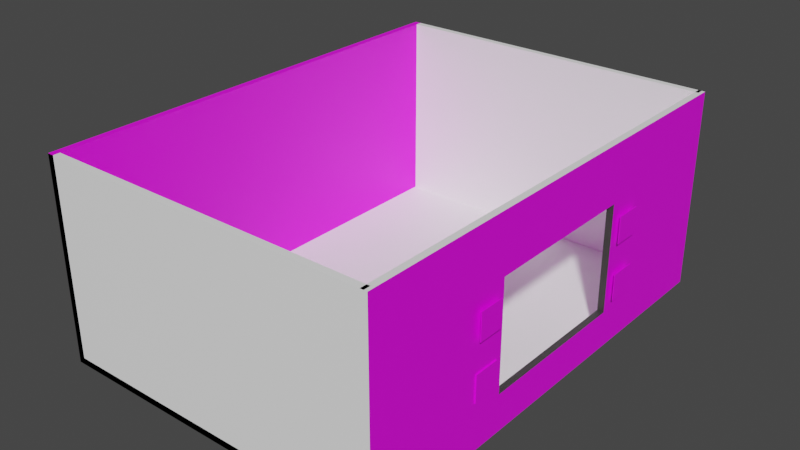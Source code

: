 # Source: model.blend  (saved by Blender 3.6.11; exported with 4.5.12 LTS)
import bpy
from mathutils import Matrix  # noqa: F401  (used for matrix-valued properties, if any)

bpy.ops.wm.read_factory_settings(use_empty=True)
scene = bpy.context.scene
scene.name = 'Scene'

# ---- collections
col_wall = bpy.data.collections.new('Wall'); scene.collection.children.link(col_wall)
col_arucos = bpy.data.collections.new('ArUcos'); col_wall.children.link(col_arucos)
col_front_wall = bpy.data.collections.new('Front Wall'); col_wall.children.link(col_front_wall)

# ---- images (referenced by path relative to the original .blend; pixels are not part of the script)
import os
ASSET_DIR = os.environ.get("B2B_ASSET_DIR", "")  # directory of the original .blend (textures are referenced by path, not embedded)
HERE = os.path.dirname(os.path.abspath(__file__))  # packed textures are extracted next to this script under _unpacked/

def load_image(name, relpath, width, height, colorspace="sRGB"):
    """Load a texture the original file referenced (path relative to the .blend, or extracted next to this script)."""
    p = next((c for c in (os.path.join(HERE, relpath), os.path.join(ASSET_DIR, relpath)) if relpath and os.path.exists(c)), "")
    if p:
        img = bpy.data.images.load(p, check_existing=True)
        img.name = name
    else:  # same state as the original file: an image datablock whose file is absent (Cycles renders it pink)
        img = bpy.data.images.new(name, width, height)
        img.source = "FILE"
        img.filepath = "//" + (relpath or name)
    img.colorspace_settings.name = colorspace
    return img
img_texture2_png = load_image('texture2.png', 'texture2.png', 1024, 1024, 'sRGB')
img_office_wall_art_frame_variation_jpg = load_image('office-wall-art-frame-variation.jpg', 'office-wall-art-frame-variation.jpg', 1024, 1024, 'sRGB')
img_actual_jpg = load_image('actual.jpg', 'actual.jpg', 1024, 1024, 'sRGB')
img_4x4_97_png = load_image('4x4_97.png', '4x4_97.png', 1024, 1024, 'sRGB')
img_4x4_96_png = load_image('4x4_96.png', '4x4_96.png', 1024, 1024, 'sRGB')
img_4x4_99_png = load_image('4x4_99.png', '4x4_99.png', 1024, 1024, 'sRGB')
img_4x4_98_png = load_image('4x4_98.png', '4x4_98.png', 1024, 1024, 'sRGB')
img_10_23_jpg = load_image('10-23.jpg', '10-23.jpg', 1024, 1024, 'sRGB')
img_colorful_brick_wall_background_surface_60421809_webp = load_image('colorful-brick-wall-background-surface-60421809.webp', 'colorful-brick-wall-background-surface-60421809.webp', 1024, 1024, 'sRGB')

# ---- materials (node trees are filled in below, after node groups)
mat_material = bpy.data.materials.new('Material')
mat_material.use_transparent_shadow = False
mat_material_001 = bpy.data.materials.new('Material.001')
mat_material_001.use_transparent_shadow = False
mat_material_002 = bpy.data.materials.new('Material.002')
mat_material_002.use_transparent_shadow = False
mat_material_005 = bpy.data.materials.new('Material.005')
mat_material_005.use_transparent_shadow = False
mat_material_014 = bpy.data.materials.new('Material.014')
mat_material_014.use_transparent_shadow = False
mat_material_004 = bpy.data.materials.new('Material.004')
mat_material_004.use_transparent_shadow = False
mat_material_003 = bpy.data.materials.new('Material.003')
mat_material_003.use_transparent_shadow = False
mat_cube001 = bpy.data.materials.new('Cube001')
mat_cube001.use_transparent_shadow = False
mat_cube001_001 = bpy.data.materials.new('Cube001.001')
mat_cube001_001.use_transparent_shadow = False
mat_cube001_003 = bpy.data.materials.new('Cube001.003')
mat_cube001_003.use_transparent_shadow = False
mat_cube001_004 = bpy.data.materials.new('Cube001.004')
mat_cube001_004.use_transparent_shadow = False
mat_material_012 = bpy.data.materials.new('Material.012')
mat_material_012.use_transparent_shadow = False
mat_material_013 = bpy.data.materials.new('Material.013')
mat_material_013.use_transparent_shadow = False
mat_material_015 = bpy.data.materials.new('Material.015')
mat_material_015.use_transparent_shadow = False
mat_material_006 = bpy.data.materials.new('Material.006')
mat_material_006.use_transparent_shadow = False
mat_material_007 = bpy.data.materials.new('Material.007')
mat_material_007.use_transparent_shadow = False
mat_material_010 = bpy.data.materials.new('Material.010')
mat_material_010.use_transparent_shadow = False
mat_material_011 = bpy.data.materials.new('Material.011')
mat_material_011.use_transparent_shadow = False
mat_material_008 = bpy.data.materials.new('Material.008')
mat_material_008.use_transparent_shadow = False
mat_material_009 = bpy.data.materials.new('Material.009')
mat_material_009.use_transparent_shadow = False
mat_material_016 = bpy.data.materials.new('Material.016')
mat_material_016.use_transparent_shadow = False

# ---- material node trees
mat_material.use_nodes = True; mat_material.node_tree.nodes.clear()
_N = mat_material.node_tree.nodes; _L = mat_material.node_tree.links
n0 = _N.new('ShaderNodeBsdfPrincipled'); n0.name = 'Principled BSDF'; n0.location = (10, 300)
n0.distribution = 'GGX'
n0.subsurface_method = 'RANDOM_WALK_SKIN'
n0.inputs[3].default_value = 1.45
n0.inputs[27].default_value = (0.0, 0.0, 0.0, 1.0)
n0.inputs[28].default_value = 1.0
n1 = _N.new('ShaderNodeOutputMaterial'); n1.name = 'Material Output'; n1.location = (300, 300)
n2 = _N.new('ShaderNodeTexImage'); n2.name = 'Image Texture'; n2.location = (-280, 280)
n2.image = img_texture2_png
_L.new(n0.outputs[0], n1.inputs[0])
_L.new(n2.outputs[0], n0.inputs[0])
n1.is_active_output = True
mat_material_001.use_nodes = True; mat_material_001.node_tree.nodes.clear()
_N = mat_material_001.node_tree.nodes; _L = mat_material_001.node_tree.links
n0 = _N.new('ShaderNodeBsdfPrincipled'); n0.name = 'Principled BSDF'; n0.location = (10, 300)
n0.distribution = 'GGX'
n0.subsurface_method = 'RANDOM_WALK_SKIN'
n0.inputs[3].default_value = 1.45
n0.inputs[27].default_value = (0.0, 0.0, 0.0, 1.0)
n0.inputs[28].default_value = 1.0
n1 = _N.new('ShaderNodeOutputMaterial'); n1.name = 'Material Output'; n1.location = (300, 300)
_L.new(n0.outputs[0], n1.inputs[0])
n1.is_active_output = True
mat_material_002.use_nodes = True; mat_material_002.node_tree.nodes.clear()
_N = mat_material_002.node_tree.nodes; _L = mat_material_002.node_tree.links
n0 = _N.new('ShaderNodeBsdfPrincipled'); n0.name = 'Principled BSDF'; n0.location = (10, 300)
n0.distribution = 'GGX'
n0.subsurface_method = 'RANDOM_WALK_SKIN'
n0.inputs[3].default_value = 1.45
n0.inputs[27].default_value = (0.0, 0.0, 0.0, 1.0)
n0.inputs[28].default_value = 1.0
n1 = _N.new('ShaderNodeOutputMaterial'); n1.name = 'Material Output'; n1.location = (300, 300)
n2 = _N.new('ShaderNodeTexImage'); n2.name = 'Image Texture'; n2.location = (-280, 280)
n2.image = img_office_wall_art_frame_variation_jpg
_L.new(n0.outputs[0], n1.inputs[0])
_L.new(n2.outputs[0], n0.inputs[0])
n1.is_active_output = True
mat_material_005.use_nodes = True; mat_material_005.node_tree.nodes.clear()
_N = mat_material_005.node_tree.nodes; _L = mat_material_005.node_tree.links
n0 = _N.new('ShaderNodeBsdfPrincipled'); n0.name = 'Principled BSDF'; n0.location = (10, 300)
n0.distribution = 'GGX'
n0.subsurface_method = 'RANDOM_WALK_SKIN'
n0.inputs[3].default_value = 1.45
n0.inputs[27].default_value = (0.0, 0.0, 0.0, 1.0)
n0.inputs[28].default_value = 1.0
n1 = _N.new('ShaderNodeOutputMaterial'); n1.name = 'Material Output'; n1.location = (300, 300)
n2 = _N.new('ShaderNodeTexImage'); n2.name = 'Image Texture'; n2.location = (-280, 280)
n2.image = img_actual_jpg
_L.new(n0.outputs[0], n1.inputs[0])
_L.new(n2.outputs[0], n0.inputs[0])
n1.is_active_output = True
mat_material_014.use_nodes = True; mat_material_014.node_tree.nodes.clear()
_N = mat_material_014.node_tree.nodes; _L = mat_material_014.node_tree.links
n0 = _N.new('ShaderNodeBsdfPrincipled'); n0.name = 'Principled BSDF'; n0.location = (10, 300)
n0.distribution = 'GGX'
n0.subsurface_method = 'RANDOM_WALK_SKIN'
n0.inputs[0].default_value = (1.0, 1.0, 1.0, 1.0)
n0.inputs[3].default_value = 1.45
n0.inputs[27].default_value = (0.0, 0.0, 0.0, 1.0)
n0.inputs[28].default_value = 1.0
n1 = _N.new('ShaderNodeOutputMaterial'); n1.name = 'Material Output'; n1.location = (300, 300)
_L.new(n0.outputs[0], n1.inputs[0])
n1.is_active_output = True
mat_material_004.use_nodes = True; mat_material_004.node_tree.nodes.clear()
_N = mat_material_004.node_tree.nodes; _L = mat_material_004.node_tree.links
n0 = _N.new('ShaderNodeBsdfPrincipled'); n0.name = 'Principled BSDF'; n0.location = (10, 300)
n0.distribution = 'GGX'
n0.subsurface_method = 'RANDOM_WALK_SKIN'
n0.inputs[0].default_value = (1.0, 1.0, 1.0, 1.0)
n0.inputs[3].default_value = 1.45
n0.inputs[27].default_value = (0.0, 0.0, 0.0, 1.0)
n0.inputs[28].default_value = 1.0
n1 = _N.new('ShaderNodeOutputMaterial'); n1.name = 'Material Output'; n1.location = (300, 300)
_L.new(n0.outputs[0], n1.inputs[0])
n1.is_active_output = True
mat_material_003.use_nodes = True; mat_material_003.node_tree.nodes.clear()
_N = mat_material_003.node_tree.nodes; _L = mat_material_003.node_tree.links
n0 = _N.new('ShaderNodeBsdfPrincipled'); n0.name = 'Principled BSDF'; n0.location = (10, 300)
n0.distribution = 'GGX'
n0.subsurface_method = 'RANDOM_WALK_SKIN'
n0.inputs[0].default_value = (1.0, 1.0, 1.0, 1.0)
n0.inputs[3].default_value = 1.45
n0.inputs[27].default_value = (0.0, 0.0, 0.0, 1.0)
n0.inputs[28].default_value = 1.0
n1 = _N.new('ShaderNodeOutputMaterial'); n1.name = 'Material Output'; n1.location = (300, 300)
_L.new(n0.outputs[0], n1.inputs[0])
n1.is_active_output = True
mat_cube001.use_nodes = True; mat_cube001.node_tree.nodes.clear()
_N = mat_cube001.node_tree.nodes; _L = mat_cube001.node_tree.links
n0 = _N.new('ShaderNodeBsdfPrincipled'); n0.name = 'Principled BSDF'; n0.location = (10, 300)
n0.distribution = 'GGX'
n0.subsurface_method = 'RANDOM_WALK_SKIN'
n0.inputs[3].default_value = 1.45
n0.inputs[27].default_value = (0.0, 0.0, 0.0, 1.0)
n0.inputs[28].default_value = 1.0
n1 = _N.new('ShaderNodeOutputMaterial'); n1.name = 'Material Output'; n1.location = (300, 300)
n2 = _N.new('ShaderNodeTexImage'); n2.name = 'Image Texture'; n2.location = (-280, 280)
n2.image = img_4x4_97_png
n2.interpolation = 'Closest'
_L.new(n0.outputs[0], n1.inputs[0])
_L.new(n2.outputs[0], n0.inputs[0])
n1.is_active_output = True
mat_cube001_001.use_nodes = True; mat_cube001_001.node_tree.nodes.clear()
_N = mat_cube001_001.node_tree.nodes; _L = mat_cube001_001.node_tree.links
n0 = _N.new('ShaderNodeBsdfPrincipled'); n0.name = 'Principled BSDF'; n0.location = (10, 300)
n0.distribution = 'GGX'
n0.subsurface_method = 'RANDOM_WALK_SKIN'
n0.inputs[3].default_value = 1.45
n0.inputs[27].default_value = (0.0, 0.0, 0.0, 1.0)
n0.inputs[28].default_value = 1.0
n1 = _N.new('ShaderNodeOutputMaterial'); n1.name = 'Material Output'; n1.location = (300, 300)
n2 = _N.new('ShaderNodeTexImage'); n2.name = 'Image Texture'; n2.location = (-280, 280)
n2.image = img_4x4_96_png
n2.interpolation = 'Closest'
_L.new(n0.outputs[0], n1.inputs[0])
_L.new(n2.outputs[0], n0.inputs[0])
n1.is_active_output = True
mat_cube001_003.use_nodes = True; mat_cube001_003.node_tree.nodes.clear()
_N = mat_cube001_003.node_tree.nodes; _L = mat_cube001_003.node_tree.links
n0 = _N.new('ShaderNodeBsdfPrincipled'); n0.name = 'Principled BSDF'; n0.location = (10, 300)
n0.distribution = 'GGX'
n0.subsurface_method = 'RANDOM_WALK_SKIN'
n0.inputs[3].default_value = 1.45
n0.inputs[27].default_value = (0.0, 0.0, 0.0, 1.0)
n0.inputs[28].default_value = 1.0
n1 = _N.new('ShaderNodeOutputMaterial'); n1.name = 'Material Output'; n1.location = (300, 300)
n2 = _N.new('ShaderNodeTexImage'); n2.name = 'Image Texture'; n2.location = (-280, 280)
n2.image = img_4x4_99_png
n2.interpolation = 'Closest'
_L.new(n0.outputs[0], n1.inputs[0])
_L.new(n2.outputs[0], n0.inputs[0])
n1.is_active_output = True
mat_cube001_004.use_nodes = True; mat_cube001_004.node_tree.nodes.clear()
_N = mat_cube001_004.node_tree.nodes; _L = mat_cube001_004.node_tree.links
n0 = _N.new('ShaderNodeBsdfPrincipled'); n0.name = 'Principled BSDF'; n0.location = (10, 300)
n0.distribution = 'GGX'
n0.subsurface_method = 'RANDOM_WALK_SKIN'
n0.inputs[3].default_value = 1.45
n0.inputs[27].default_value = (0.0, 0.0, 0.0, 1.0)
n0.inputs[28].default_value = 1.0
n1 = _N.new('ShaderNodeOutputMaterial'); n1.name = 'Material Output'; n1.location = (300, 300)
n2 = _N.new('ShaderNodeTexImage'); n2.name = 'Image Texture'; n2.location = (-280, 280)
n2.image = img_4x4_98_png
n2.interpolation = 'Closest'
_L.new(n0.outputs[0], n1.inputs[0])
_L.new(n2.outputs[0], n0.inputs[0])
n1.is_active_output = True
mat_material_012.use_nodes = True; mat_material_012.node_tree.nodes.clear()
_N = mat_material_012.node_tree.nodes; _L = mat_material_012.node_tree.links
n0 = _N.new('ShaderNodeBsdfPrincipled'); n0.name = 'Principled BSDF'; n0.location = (10, 300)
n0.distribution = 'GGX'
n0.subsurface_method = 'RANDOM_WALK_SKIN'
n0.inputs[0].default_value = (1.0, 1.0, 1.0, 1.0)
n0.inputs[3].default_value = 1.45
n0.inputs[27].default_value = (0.0, 0.0, 0.0, 1.0)
n0.inputs[28].default_value = 1.0
n1 = _N.new('ShaderNodeOutputMaterial'); n1.name = 'Material Output'; n1.location = (300, 300)
_L.new(n0.outputs[0], n1.inputs[0])
n1.is_active_output = True
mat_material_013.use_nodes = True; mat_material_013.node_tree.nodes.clear()
_N = mat_material_013.node_tree.nodes; _L = mat_material_013.node_tree.links
n0 = _N.new('ShaderNodeBsdfPrincipled'); n0.name = 'Principled BSDF'; n0.location = (10, 300)
n0.distribution = 'GGX'
n0.subsurface_method = 'RANDOM_WALK_SKIN'
n0.inputs[0].default_value = (0.04667, 0.04519, 0.04092, 1.0)
n0.inputs[3].default_value = 1.45
n0.inputs[27].default_value = (0.0, 0.0, 0.0, 1.0)
n0.inputs[28].default_value = 1.0
n1 = _N.new('ShaderNodeOutputMaterial'); n1.name = 'Material Output'; n1.location = (300, 300)
_L.new(n0.outputs[0], n1.inputs[0])
n1.is_active_output = True
mat_material_015.use_nodes = True; mat_material_015.node_tree.nodes.clear()
_N = mat_material_015.node_tree.nodes; _L = mat_material_015.node_tree.links
n0 = _N.new('ShaderNodeBsdfPrincipled'); n0.name = 'Principled BSDF'; n0.location = (10, 300)
n0.distribution = 'GGX'
n0.subsurface_method = 'RANDOM_WALK_SKIN'
n0.inputs[3].default_value = 1.45
n0.inputs[27].default_value = (0.0, 0.0, 0.0, 1.0)
n0.inputs[28].default_value = 1.0
n1 = _N.new('ShaderNodeOutputMaterial'); n1.name = 'Material Output'; n1.location = (300, 300)
n2 = _N.new('ShaderNodeTexImage'); n2.name = 'Image Texture'; n2.location = (-180, 280)
n2.image = img_10_23_jpg
_L.new(n0.outputs[0], n1.inputs[0])
_L.new(n2.outputs[0], n0.inputs[0])
n1.is_active_output = True
mat_material_006.use_nodes = True; mat_material_006.node_tree.nodes.clear()
_N = mat_material_006.node_tree.nodes; _L = mat_material_006.node_tree.links
n0 = _N.new('ShaderNodeBsdfPrincipled'); n0.name = 'Principled BSDF'; n0.location = (10, 300)
n0.distribution = 'GGX'
n0.subsurface_method = 'RANDOM_WALK_SKIN'
n0.inputs[0].default_value = (1.0, 1.0, 1.0, 1.0)
n0.inputs[3].default_value = 1.45
n0.inputs[27].default_value = (0.0, 0.0, 0.0, 1.0)
n0.inputs[28].default_value = 1.0
n1 = _N.new('ShaderNodeOutputMaterial'); n1.name = 'Material Output'; n1.location = (300, 300)
_L.new(n0.outputs[0], n1.inputs[0])
n1.is_active_output = True
mat_material_007.use_nodes = True; mat_material_007.node_tree.nodes.clear()
_N = mat_material_007.node_tree.nodes; _L = mat_material_007.node_tree.links
n0 = _N.new('ShaderNodeBsdfPrincipled'); n0.name = 'Principled BSDF'; n0.location = (10, 300)
n0.distribution = 'GGX'
n0.subsurface_method = 'RANDOM_WALK_SKIN'
n0.inputs[0].default_value = (0.04519, 0.04374, 0.04231, 1.0)
n0.inputs[3].default_value = 1.45
n0.inputs[27].default_value = (0.0, 0.0, 0.0, 1.0)
n0.inputs[28].default_value = 1.0
n1 = _N.new('ShaderNodeOutputMaterial'); n1.name = 'Material Output'; n1.location = (300, 300)
_L.new(n0.outputs[0], n1.inputs[0])
n1.is_active_output = True
mat_material_010.use_nodes = True; mat_material_010.node_tree.nodes.clear()
_N = mat_material_010.node_tree.nodes; _L = mat_material_010.node_tree.links
n0 = _N.new('ShaderNodeBsdfPrincipled'); n0.name = 'Principled BSDF'; n0.location = (10, 300)
n0.distribution = 'GGX'
n0.subsurface_method = 'RANDOM_WALK_SKIN'
n0.inputs[0].default_value = (1.0, 1.0, 1.0, 1.0)
n0.inputs[3].default_value = 1.45
n0.inputs[27].default_value = (0.0, 0.0, 0.0, 1.0)
n0.inputs[28].default_value = 1.0
n1 = _N.new('ShaderNodeOutputMaterial'); n1.name = 'Material Output'; n1.location = (300, 300)
_L.new(n0.outputs[0], n1.inputs[0])
n1.is_active_output = True
mat_material_011.use_nodes = True; mat_material_011.node_tree.nodes.clear()
_N = mat_material_011.node_tree.nodes; _L = mat_material_011.node_tree.links
n0 = _N.new('ShaderNodeBsdfPrincipled'); n0.name = 'Principled BSDF'; n0.location = (10, 300)
n0.distribution = 'GGX'
n0.subsurface_method = 'RANDOM_WALK_SKIN'
n0.inputs[0].default_value = (0.05286, 0.05286, 0.05286, 1.0)
n0.inputs[3].default_value = 1.45
n0.inputs[27].default_value = (0.0, 0.0, 0.0, 1.0)
n0.inputs[28].default_value = 1.0
n1 = _N.new('ShaderNodeOutputMaterial'); n1.name = 'Material Output'; n1.location = (300, 300)
_L.new(n0.outputs[0], n1.inputs[0])
n1.is_active_output = True
mat_material_008.use_nodes = True; mat_material_008.node_tree.nodes.clear()
_N = mat_material_008.node_tree.nodes; _L = mat_material_008.node_tree.links
n0 = _N.new('ShaderNodeBsdfPrincipled'); n0.name = 'Principled BSDF'; n0.location = (10, 300)
n0.distribution = 'GGX'
n0.subsurface_method = 'RANDOM_WALK_SKIN'
n0.inputs[0].default_value = (1.0, 1.0, 1.0, 1.0)
n0.inputs[3].default_value = 1.45
n0.inputs[27].default_value = (0.0, 0.0, 0.0, 1.0)
n0.inputs[28].default_value = 1.0
n1 = _N.new('ShaderNodeOutputMaterial'); n1.name = 'Material Output'; n1.location = (300, 300)
_L.new(n0.outputs[0], n1.inputs[0])
n1.is_active_output = True
mat_material_009.use_nodes = True; mat_material_009.node_tree.nodes.clear()
_N = mat_material_009.node_tree.nodes; _L = mat_material_009.node_tree.links
n0 = _N.new('ShaderNodeBsdfPrincipled'); n0.name = 'Principled BSDF'; n0.location = (10, 300)
n0.distribution = 'GGX'
n0.subsurface_method = 'RANDOM_WALK_SKIN'
n0.inputs[0].default_value = (0.02315, 0.02315, 0.0185, 1.0)
n0.inputs[3].default_value = 1.45
n0.inputs[27].default_value = (0.0, 0.0, 0.0, 1.0)
n0.inputs[28].default_value = 1.0
n1 = _N.new('ShaderNodeOutputMaterial'); n1.name = 'Material Output'; n1.location = (300, 300)
_L.new(n0.outputs[0], n1.inputs[0])
n1.is_active_output = True
mat_material_016.use_nodes = True; mat_material_016.node_tree.nodes.clear()
_N = mat_material_016.node_tree.nodes; _L = mat_material_016.node_tree.links
n0 = _N.new('ShaderNodeBsdfPrincipled'); n0.name = 'Principled BSDF'; n0.location = (10, 300)
n0.distribution = 'GGX'
n0.subsurface_method = 'RANDOM_WALK_SKIN'
n0.inputs[3].default_value = 1.45
n0.inputs[27].default_value = (0.0, 0.0, 0.0, 1.0)
n0.inputs[28].default_value = 1.0
n1 = _N.new('ShaderNodeOutputMaterial'); n1.name = 'Material Output'; n1.location = (300, 300)
n2 = _N.new('ShaderNodeTexImage'); n2.name = 'Image Texture'; n2.location = (-280, 280)
n2.image = img_colorful_brick_wall_background_surface_60421809_webp
_L.new(n0.outputs[0], n1.inputs[0])
_L.new(n2.outputs[0], n0.inputs[0])
n1.is_active_output = True

# ---- world
world_world = bpy.data.worlds.new('World'); scene.world = world_world
world_world.use_nodes = True; world_world.node_tree.nodes.clear()
_N = world_world.node_tree.nodes; _L = world_world.node_tree.links
n0 = _N.new('ShaderNodeOutputWorld'); n0.name = 'World Output'; n0.location = (300, 300)
n1 = _N.new('ShaderNodeBackground'); n1.name = 'Background'; n1.location = (10, 300)
n1.inputs[0].default_value = (0.05088, 0.05088, 0.05088, 1.0)
_L.new(n1.outputs[0], n0.inputs[0])
n0.is_active_output = True
world_world.color = (0.05088, 0.05088, 0.05088)
world_world.use_sun_shadow = False
world_world.sun_shadow_jitter_overblur = 0.0

# ---- meshes
me_cube_007 = bpy.data.meshes.new('Cube.007')
me_cube_007.from_pydata([(-0.3, -10.0, -5.5), (-0.3, -10.0, 2.643), (-0.3, 10.0, -5.5), (-0.3, 10.0, 2.643), (0.3, -10.0, -5.5), (0.3, -10.0, 2.643), (0.3, 10.0, -5.5), (0.3, 10.0, 2.643), (0.3, -10.0, -5.5), (0.3, -10.0, 2.643), (0.3, 10.0, -5.5), (0.3, 10.0, 2.643)], [], [(0, 1, 3, 2), (2, 3, 7, 6), (4, 5, 1, 0), (2, 6, 4, 0), (7, 3, 1, 5), (10, 11, 9, 8)])
me_cube_007.polygons.foreach_set('material_index', [0, 0, 0, 0, 0, 3])
_uv = me_cube_007.uv_layers.new(name='UVMap')
_uv.uv.foreach_set('vector', [0.375, 0.0, 0.625, 0.0, 0.625, 0.25, 0.375, 0.25, 0.375, 0.25, 0.625, 0.25, 0.625, 0.5, 0.375, 0.5, 0.375, 0.75, 0.625, 0.75, 0.625, 1.0, 0.375, 1.0, 0.125, 0.5, 0.375, 0.5, 0.375, 0.75, 0.125, 0.75, 1.002, -0.01463, 0.875, 0.5, 0.875, 0.75, 1.002, 1.015, 1.001, 0.2016, 1.001, 0.9431, -0.0008174, 0.9431, -0.0008174, 0.2016])
me_cube_007.materials.append(mat_material)
me_cube_007.materials.append(mat_material_001)
me_cube_007.materials.append(mat_material_002)
me_cube_007.materials.append(mat_material_005)
me_cube_007.update()
me_cube_003 = bpy.data.meshes.new('Cube.003')
me_cube_003.from_pydata([(-2.6, -7.0, 0.0), (-2.6, -7.0, 0.2), (-2.6, 7.0, 0.0), (-2.6, 7.0, 0.2), (7.5, -7.0, 0.0), (7.5, -7.0, 0.2), (7.5, 7.0, 0.0), (7.5, 7.0, 0.2)], [], [(0, 1, 3, 2), (2, 3, 7, 6), (6, 7, 5, 4), (4, 5, 1, 0), (2, 6, 4, 0), (7, 3, 1, 5)])
_uv = me_cube_003.uv_layers.new(name='UVMap')
_uv.uv.foreach_set('vector', [0.375, 0.0, 0.625, 0.0, 0.625, 0.25, 0.375, 0.25, 0.375, 0.25, 0.625, 0.25, 0.625, 0.5, 0.375, 0.5, 0.375, 0.5, 0.625, 0.5, 0.625, 0.75, 0.375, 0.75, 0.375, 0.75, 0.625, 0.75, 0.625, 1.0, 0.375, 1.0, 0.125, 0.5, 0.375, 0.5, 0.375, 0.75, 0.125, 0.75, 0.625, 0.5, 0.875, 0.5, 0.875, 0.75, 0.625, 0.75])
me_cube_003.materials.append(mat_material_014)
me_cube_003.update()
me_cube_004 = bpy.data.meshes.new('Cube.004')
me_cube_004.from_pydata([(-2.6, -0.1, -3.0), (-2.6, -0.1, 3.0), (-2.6, 0.1, -3.0), (-2.6, 0.1, 3.0), (7.5, -0.1, -3.0), (7.5, -0.1, 3.0), (7.5, 0.1, -3.0), (7.5, 0.1, 3.0)], [], [(0, 1, 3, 2), (2, 3, 7, 6), (6, 7, 5, 4), (4, 5, 1, 0), (2, 6, 4, 0), (7, 3, 1, 5)])
_uv = me_cube_004.uv_layers.new(name='UVMap')
_uv.uv.foreach_set('vector', [0.375, 0.0, 0.625, 0.0, 0.625, 0.25, 0.375, 0.25, 0.375, 0.25, 0.625, 0.25, 0.625, 0.5, 0.375, 0.5, 0.375, 0.5, 0.625, 0.5, 0.625, 0.75, 0.375, 0.75, 0.375, 0.75, 0.625, 0.75, 0.625, 1.0, 0.375, 1.0, 0.125, 0.5, 0.375, 0.5, 0.375, 0.75, 0.125, 0.75, 0.625, 0.5, 0.875, 0.5, 0.875, 0.75, 0.625, 0.75])
me_cube_004.materials.append(mat_material_004)
me_cube_004.update()
me_cube_005 = bpy.data.meshes.new('Cube.005')
me_cube_005.from_pydata([(-2.6, -0.1, -3.0), (-2.6, -0.1, 3.0), (-2.6, 0.1, -3.0), (-2.6, 0.1, 3.0), (7.5, -0.1, -3.0), (7.5, -0.1, 3.0), (7.5, 0.1, -3.0), (7.5, 0.1, 3.0)], [], [(0, 1, 3, 2), (2, 3, 7, 6), (6, 7, 5, 4), (4, 5, 1, 0), (2, 6, 4, 0), (7, 3, 1, 5)])
_uv = me_cube_005.uv_layers.new(name='UVMap')
_uv.uv.foreach_set('vector', [0.375, 0.0, 0.625, 0.0, 0.625, 0.25, 0.375, 0.25, 0.375, 0.25, 0.625, 0.25, 0.625, 0.5, 0.375, 0.5, 0.375, 0.5, 0.625, 0.5, 0.625, 0.75, 0.375, 0.75, 0.375, 0.75, 0.625, 0.75, 0.625, 1.0, 0.375, 1.0, 0.125, 0.5, 0.375, 0.5, 0.375, 0.75, 0.125, 0.75, 0.625, 0.5, 0.875, 0.5, 0.875, 0.75, 0.625, 0.75])
me_cube_005.materials.append(mat_material_003)
me_cube_005.update()
me_cube_002 = bpy.data.meshes.new('Cube.002')
me_cube_002.from_pydata([(-1.0, -1.0, -1.0), (-1.0, -1.0, 1.0), (-1.0, 1.0, -1.0), (-1.0, 1.0, 1.0), (-0.8, -1.0, -1.0), (-0.8, -1.0, 1.0), (-0.8, 1.0, -1.0), (-0.8, 1.0, 1.0)], [], [(0, 1, 3, 2), (2, 3, 7, 6), (6, 7, 5, 4), (4, 5, 1, 0), (2, 6, 4, 0), (7, 3, 1, 5)])
_uv = me_cube_002.uv_layers.new(name='UVMap')
_uv.uv.foreach_set('vector', [0.3222, 0.7197, 0.3808, 0.7197, 0.3808, 0.7782, 0.3222, 0.7782, 0.6836, 0.7539, 0.6989, 0.7539, 0.7592, 0.7278, 0.6047, 0.7278, 0.0001, 0.9999, 0.0001001, 0.0001, 0.9999, 0.0001001, 0.9999, 0.9999, 0.4468, 0.369, 0.5541, 0.369, 0.5274, 0.3689, 0.5008, 0.3689, 0.3052, 0.4592, 0.3721, 0.5912, 0.3721, 0.3286, 0.3052, 0.3941, 0.3317, 0.4272, 0.3318, 0.3938, 0.3318, 0.3774, 0.3317, 0.3608])
me_cube_002.materials.append(mat_cube001)
me_cube_002.update()
me_cube_006 = bpy.data.meshes.new('Cube.006')
me_cube_006.from_pydata([(-1.0, -1.0, -1.0), (-1.0, -1.0, 1.0), (-1.0, 1.0, -1.0), (-1.0, 1.0, 1.0), (-0.8, -1.0, -1.0), (-0.8, -1.0, 1.0), (-0.8, 1.0, -1.0), (-0.8, 1.0, 1.0)], [], [(0, 1, 3, 2), (2, 3, 7, 6), (6, 7, 5, 4), (4, 5, 1, 0), (2, 6, 4, 0), (7, 3, 1, 5)])
_uv = me_cube_006.uv_layers.new(name='UVMap')
_uv.uv.foreach_set('vector', [0.3494, 0.5632, 0.408, 0.5632, 0.408, 0.6218, 0.3494, 0.6218, 0.3427, 0.6361, 0.358, 0.6361, 0.4184, 0.61, 0.2638, 0.61, 0.0001, 0.9999, 0.0001001, 0.0001, 0.9999, 0.0001001, 0.9999, 0.9999, 0.4759, 0.2358, 0.7094, 0.2358, 0.6511, 0.2354, 0.5933, 0.2354, 0.3137, 0.5582, 0.3806, 0.6902, 0.3806, 0.4276, 0.3137, 0.4931, 0.4333, 0.665, 0.4335, 0.6174, 0.4335, 0.594, 0.4333, 0.5704])
me_cube_006.materials.append(mat_cube001_001)
me_cube_006.update()
me_cube_008 = bpy.data.meshes.new('Cube.008')
me_cube_008.from_pydata([(-1.0, -1.0, -1.0), (-1.0, -1.0, 1.0), (-1.0, 1.0, -1.0), (-1.0, 1.0, 1.0), (-0.8, -1.0, -1.0), (-0.8, -1.0, 1.0), (-0.8, 1.0, -1.0), (-0.8, 1.0, 1.0)], [], [(0, 1, 3, 2), (2, 3, 7, 6), (6, 7, 5, 4), (4, 5, 1, 0), (2, 6, 4, 0), (7, 3, 1, 5)])
_uv = me_cube_008.uv_layers.new(name='UVMap')
_uv.uv.foreach_set('vector', [0.5742, 0.671, 0.6328, 0.671, 0.6328, 0.7295, 0.5742, 0.7295, 0.3359, 0.549, 0.3511, 0.549, 0.4115, 0.5229, 0.2569, 0.5229, 1.001, 0.003932, 1.001, 1.001, 0.003932, 1.001, 0.003932, 0.003932, 0.5176, 0.4867, 0.6715, 0.4867, 0.6331, 0.4864, 0.595, 0.4864, 0.6126, 0.5835, 0.6795, 0.7155, 0.6795, 0.4529, 0.6126, 0.5184, 0.2594, 0.5988, 0.2596, 0.5516, 0.2596, 0.5284, 0.2594, 0.505])
me_cube_008.materials.append(mat_cube001_003)
me_cube_008.update()
me_cube_001 = bpy.data.meshes.new('Cube.001')
me_cube_001.from_pydata([(-1.0, -1.0, -1.0), (-1.0, -1.0, 1.0), (-1.0, 1.0, -1.0), (-1.0, 1.0, 1.0), (-0.8, -1.0, -1.0), (-0.8, -1.0, 1.0), (-0.8, 1.0, -1.0), (-0.8, 1.0, 1.0)], [], [(0, 1, 3, 2), (2, 3, 7, 6), (6, 7, 5, 4), (4, 5, 1, 0), (2, 6, 4, 0), (7, 3, 1, 5)])
_uv = me_cube_001.uv_layers.new(name='UVMap')
_uv.uv.foreach_set('vector', [0.6699, 0.5147, 0.7285, 0.5147, 0.7285, 0.5733, 0.6699, 0.5733, 0.4467, 0.2953, 0.462, 0.2953, 0.5224, 0.2693, 0.3678, 0.2693, 0.0001, 0.9999, 0.0001001, 0.0001, 0.9999, 0.0001001, 0.9999, 0.9999, 0.5263, 0.3443, 0.4626, 0.3443, 0.4785, 0.3444, 0.4943, 0.3444, 0.3959, 0.3416, 0.4628, 0.4736, 0.4628, 0.211, 0.3959, 0.2765, 0.335, 0.4148, 0.3351, 0.3837, 0.3351, 0.3684, 0.335, 0.353])
me_cube_001.materials.append(mat_cube001_004)
me_cube_001.update()
me_cube_013 = bpy.data.meshes.new('Cube.013')
me_cube_013.from_pydata([(-0.1429, -4.429, -2.5), (-0.1429, -4.429, 2.071), (-0.1429, 2.143, -2.5), (-0.1429, 2.143, 2.071), (0.1429, -4.429, -2.5), (0.1429, -4.429, 2.071), (0.1429, 2.143, -2.5), (0.1429, 2.143, 2.071), (-0.1429, -17.86, -4.071), (-0.1429, -17.86, -2.5), (-0.1429, 2.143, -4.071), (-0.1429, 2.143, -2.5), (0.1429, -17.86, -4.071), (0.1429, -17.86, -2.5), (0.1429, 2.143, -4.071), (0.1429, 2.143, -2.5), (-0.1429, -17.86, 2.071), (-0.1429, -17.86, 4.5), (-0.1429, 2.143, 2.071), (-0.1429, 2.143, 4.5), (0.1429, -17.86, 2.071), (0.1429, -17.86, 4.5), (0.1429, 2.143, 2.071), (0.1429, 2.143, 4.5), (-0.1429, -17.86, -2.5), (-0.1429, -17.86, 2.071), (-0.1429, -11.29, -2.5), (-0.1429, -11.29, 2.071), (0.1429, -17.86, -2.5), (0.1429, -17.86, 2.071), (0.1429, -11.29, -2.5), (0.1429, -11.29, 2.071)], [], [(0, 1, 3, 2), (2, 3, 7, 6), (6, 7, 5, 4), (4, 5, 1, 0), (2, 6, 4, 0), (7, 3, 1, 5), (8, 9, 11, 10), (10, 11, 15, 14), (14, 15, 13, 12), (12, 13, 9, 8), (10, 14, 12, 8), (15, 11, 9, 13), (16, 17, 19, 18), (18, 19, 23, 22), (22, 23, 21, 20), (20, 21, 17, 16), (18, 22, 20, 16), (23, 19, 17, 21), (24, 25, 27, 26), (26, 27, 31, 30), (30, 31, 29, 28), (28, 29, 25, 24), (26, 30, 28, 24), (31, 27, 25, 29)])
me_cube_013.polygons.foreach_set('material_index', [0, 0, 9, 1, 0, 0, 3, 3, 9, 3, 3, 4, 5, 5, 9, 5, 6, 5, 7, 8, 9, 7, 7, 7])
_k = {(4, 6): 0.01, (28, 30): 0.01}
me_cube_013.attributes.new('crease_edge', 'FLOAT', 'EDGE').data.foreach_set('value', [_k.get((min(e.vertices), max(e.vertices)), 0.0) for e in me_cube_013.edges])
_uv = me_cube_013.uv_layers.new(name='UVMap')
_uv.uv.foreach_set('vector', [0.375, 0.0, 0.625, 0.0, 0.625, 0.25, 0.375, 0.25, 0.375, 0.25, 0.625, 0.25, 0.625, 0.5, 0.375, 0.5, -2.122, 1.228, -2.122, 0.02909, -0.9984, 0.02909, -0.9984, 1.228, 0.375, 0.75, 0.625, 0.75, 0.625, 1.0, 0.375, 1.0, 0.125, 0.5, 0.375, 0.5, 0.375, 0.75, 0.125, 0.75, 0.625, 0.5, 0.875, 0.5, 0.875, 0.75, 0.625, 0.75, 0.375, 0.0, 0.625, 0.0, 0.625, 0.25, 0.375, 0.25, 0.375, 0.25, 0.625, 0.25, 0.625, 0.5, 0.375, 0.5, -2.122, 1.64, -2.122, 1.228, 3.122, 1.228, 3.122, 1.64, 0.375, 0.75, 0.625, 0.75, 0.625, 1.0, 0.375, 1.0, 0.125, 0.5, 0.375, 0.5, 0.375, 0.75, 0.125, 0.75, 0.625, 0.5, 0.875, 0.5, 0.875, 0.75, 0.625, 0.75, 0.1, 1.0, 3.162e-05, 1.0, 3.163e-05, 3.161e-05, 0.1, 3.161e-05, 0.375, 0.25, 0.625, 0.25, 0.625, 0.5, 0.375, 0.5, -2.122, 0.02909, -2.122, -0.6077, 3.122, -0.6077, 3.122, 0.02909, 0.375, 0.75, 0.625, 0.75, 0.625, 1.0, 0.375, 1.0, 0.125, 0.5, 0.375, 0.5, 0.375, 0.75, 0.125, 0.75, 0.625, 0.5, 0.875, 0.5, 0.875, 0.75, 0.625, 0.75, 0.375, 0.0, 0.625, 0.0, 0.625, 0.25, 0.375, 0.25, 0.375, 0.25, 0.625, 0.25, 0.625, 0.5, 0.375, 0.5, 1.998, 1.228, 1.998, 0.02909, 3.122, 0.02909, 3.122, 1.228, 0.375, 0.75, 0.625, 0.75, 0.625, 1.0, 0.375, 1.0, 0.125, 0.5, 0.375, 0.5, 0.375, 0.75, 0.125, 0.75, 0.625, 0.5, 0.875, 0.5, 0.875, 0.75, 0.625, 0.75])
me_cube_013.materials.append(mat_material_012)
me_cube_013.materials.append(mat_material_013)
me_cube_013.materials.append(mat_material_015)
me_cube_013.materials.append(mat_material_006)
me_cube_013.materials.append(mat_material_007)
me_cube_013.materials.append(mat_material_010)
me_cube_013.materials.append(mat_material_011)
me_cube_013.materials.append(mat_material_008)
me_cube_013.materials.append(mat_material_009)
me_cube_013.materials.append(mat_material_016)
me_cube_013.update()

# ---- objects
ob_back__wall = bpy.data.objects.new('Back  Wall', me_cube_007)
ob_floor = bpy.data.objects.new('Floor', me_cube_003)
ob_pared_izquierda = bpy.data.objects.new('Pared Izquierda', me_cube_004)
ob_pared_derecha = bpy.data.objects.new('Pared Derecha', me_cube_005)
ob_00 = bpy.data.objects.new('00', me_cube_002)
ob_01 = bpy.data.objects.new('01', me_cube_006)
ob_10 = bpy.data.objects.new('10', me_cube_008)
ob_11 = bpy.data.objects.new('11', me_cube_001)
ob_derecha = bpy.data.objects.new('Derecha', me_cube_013)

# ---- transforms, parenting, visibility, modifiers, constraints
ob_back__wall.location = (-10.0, 0.0, 4.053)
ob_back__wall.scale = (0.3333, 0.7, 0.7368)
ob_floor.location = (-7.5, 0.0, 0.0)
ob_pared_izquierda.location = (-7.5, 6.9, 3.0)
ob_pared_derecha.location = (-7.5, -6.9, 3.0)
ob_00.location = (0.3, 3.0, 3.5)
ob_00.rotation_euler = (3.142, 0.0, 0.0)
ob_00.scale = (0.1, 0.4, 0.4)
ob_01.location = (0.3, -3.0, 3.5)
ob_01.rotation_euler = (3.142, 0.0, 0.0)
ob_01.scale = (0.1, 0.4, 0.4)
ob_10.location = (0.3, 3.0, 1.8)
ob_10.scale = (0.1, 0.4, 0.4)
ob_11.location = (0.3, -3.0, 1.8)
ob_11.rotation_euler = (3.142, 0.0, 0.0)
ob_11.scale = (0.2, 0.4, 0.4)
ob_derecha.location = (0.0, 5.5, 2.85)
ob_derecha.scale = (0.7, 0.7, 0.7)

# ---- collection membership
scene.collection.objects.link(ob_back__wall)
scene.collection.objects.link(ob_floor)
scene.collection.objects.link(ob_pared_izquierda)
scene.collection.objects.link(ob_pared_derecha)
col_arucos.objects.link(ob_00)
col_arucos.objects.link(ob_01)
col_arucos.objects.link(ob_10)
col_arucos.objects.link(ob_11)
col_front_wall.objects.link(ob_derecha)

# ---- scene / render settings (as saved in the file)
scene.frame_start = 1; scene.frame_end = 250; scene.frame_set(202)
scene.render.engine = 'BLENDER_EEVEE_NEXT'
scene.cycles.sampling_pattern = 'TABULATED_SOBOL'
scene.cycles.use_light_tree = False
scene.view_settings.view_transform = 'Filmic'
bpy.context.view_layer.update()

# ---- added for rendering (the .blend has no active camera and no usable light): camera, sun
cam_auto = bpy.data.cameras.new('AutoCamera')
cam_auto.lens = 50.0
cam_auto.sensor_width = 36.0
cam_auto.clip_end = 1000.0
ob_auto_camera = bpy.data.objects.new('AutoCamera', cam_auto)
scene.collection.objects.link(ob_auto_camera)
ob_auto_camera.location = (12.0828, -20.4274, 16.6184)
ob_auto_camera.rotation_euler = (1.09748, -7.21219e-08, 0.694738)
scene.camera = ob_auto_camera
light_auto_sun = bpy.data.lights.new('AutoSun', 'SUN')
light_auto_sun.energy = 3.0
light_auto_sun.angle = 0.0523599
ob_auto_sun = bpy.data.objects.new('AutoSun', light_auto_sun)
scene.collection.objects.link(ob_auto_sun)
ob_auto_sun.rotation_euler = (0.872665, 0.174533, 0.523599)
bpy.context.view_layer.update()
